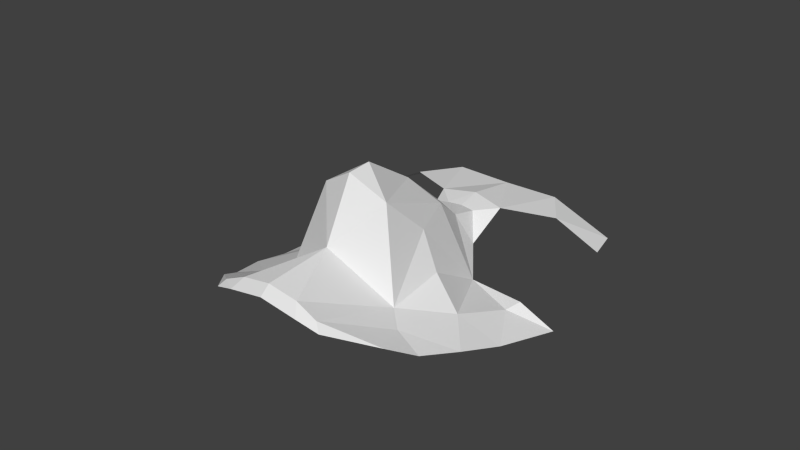 # Source: head.blend  (saved by Blender 2.65.0; exported with 4.5.12 LTS)
import bpy
from mathutils import Matrix  # noqa: F401  (used for matrix-valued properties, if any)

bpy.ops.wm.read_factory_settings(use_empty=True)
scene = bpy.context.scene
scene.name = 'Scene'

# ---- collections
col_collection_1 = bpy.data.collections.new('Collection 1'); scene.collection.children.link(col_collection_1)

# ---- materials (node trees are filled in below, after node groups)
mat_material = bpy.data.materials.new('Material')
mat_material.alpha_threshold = 0.0
mat_material.use_transparent_shadow = False
mat_material.roughness = 0.5
mat_material.line_color = (0.0, 0.0, 0.0, 1.0)

# ---- material node trees

# ---- world
world_world = bpy.data.worlds.new('World'); scene.world = world_world
world_world.color = (0.05088, 0.05088, 0.05088)
world_world.use_sun_shadow = False
world_world.sun_shadow_jitter_overblur = 0.0
world_world.cycles.sampling_method = 'MANUAL'
world_world.cycles.sample_map_resolution = 256

# ---- meshes
me_head_001 = bpy.data.meshes.new('head.001')
me_head_001.from_pydata([(-0.01102, -0.002516, 0.1249), (-0.004673, 0.04594, 0.1021), (-0.01892, -0.008888, 0.09812), (-0.04174, 0.009398, 0.08604), (-0.01872, -0.03792, 0.1038), (-0.01105, 0.05166, 0.1028), (0.0, 0.04638, 0.1024), (-0.03793, 0.07246, 0.09286), (-0.04092, 0.06102, 0.0936), (-0.03445, -0.01732, 0.09345), (0.0, 0.07138, 0.1012), (0.0, -0.004846, 0.1314), (0.0, 0.003099, 0.1319), (-0.01696, 0.03019, 0.08888), (0.0, -0.01463, 0.1126), (-0.01665, -0.03644, 0.1062), (-0.009632, -0.03624, 0.1093), (-0.02932, 0.006111, 0.0931), (0.0, -0.03649, 0.111), (0.0, 0.05383, 0.1041), (-0.005057, 0.03652, 0.1045), (-0.009974, 0.03942, 0.09496), (0.0, 0.03499, 0.1082), (-0.007717, 0.0257, 0.1132), (-0.01296, 0.0112, 0.1121), (-0.02503, -0.01467, 0.09634), (-0.03535, 0.02822, 0.0891), (-0.0119, -0.03924, 0.1061), (0.0, -0.03968, 0.1083), (-0.04577, 0.03033, 0.08231), (-0.0388, -0.004968, 0.09033), (-0.02998, -0.02594, 0.09817), (0.0, 0.01999, 0.1212), (-0.01838, 0.07144, 0.1015), (-0.01858, 0.01028, 0.1006), (-0.03355, 0.02361, 0.08795), (-0.02691, 0.05904, 0.1015)], [], [(6, 1, 20), (3, 30, 17), (33, 7, 36), (19, 10, 5), (11, 0, 14), (11, 12, 0), (10, 33, 5), (23, 32, 22), (1, 6, 19), (9, 25, 30), (16, 18, 14), (17, 34, 13), (31, 15, 25), (2, 15, 16), (34, 17, 2), (26, 29, 35), (27, 28, 16), (1, 19, 5), (0, 23, 24), (31, 4, 15), (20, 1, 21), (6, 20, 22), (25, 2, 17), (15, 4, 27), (15, 2, 25), (32, 0, 12), (25, 17, 30), (0, 2, 14), (25, 9, 31), (14, 2, 16), (16, 28, 18), (24, 23, 13), (16, 15, 27), (34, 24, 13), (32, 23, 0), (21, 13, 20), (2, 0, 24), (24, 34, 2), (35, 3, 17), (26, 35, 13), (35, 17, 13), (29, 3, 35), (20, 23, 22), (1, 5, 21), (7, 8, 36), (36, 5, 33), (13, 23, 20)])
me_head_001.materials.append(mat_material)
me_head_001.use_remesh_preserve_volume = False
me_head_001.use_remesh_preserve_attributes = False
me_head_001.use_mirror_vertex_groups = False
me_head_001.update()

# ---- objects
ob_head = bpy.data.objects.new('head', me_head_001)
ob_left_eye_left = bpy.data.objects.new('left_eye_left', None)
ob_left_eye_right = bpy.data.objects.new('left_eye_right', None)
ob_mouth_left = bpy.data.objects.new('mouth_left', None)
ob_mouth_right = bpy.data.objects.new('mouth_right', None)
ob_right_eye_left = bpy.data.objects.new('right_eye_left', None)
ob_right_eye_right = bpy.data.objects.new('right_eye_right', None)
ob_nose = bpy.data.objects.new('nose', None)

# ---- transforms, parenting, visibility, modifiers, constraints
ob_head.location = (0.0, 0.0, 0.0)
ob_head.show_wire = True
ob_head.lineart.crease_threshold = 0.0
_m = ob_head.modifiers.new('Mirror', 'MIRROR')
_m.use_clip = True
ob_left_eye_left.location = (0.0481, 0.0356, 0.08034)
ob_left_eye_left.empty_display_type = 'SPHERE'
ob_left_eye_left.empty_display_size = 0.002
ob_left_eye_left.empty_image_offset = (0.0, 0.0)
ob_left_eye_left.lineart.crease_threshold = 0.0
ob_left_eye_right.location = (0.01796, 0.03475, 0.08638)
ob_left_eye_right.empty_display_type = 'SPHERE'
ob_left_eye_right.empty_display_size = 0.002
ob_left_eye_right.empty_image_offset = (0.0, 0.0)
ob_left_eye_right.lineart.crease_threshold = 0.0
ob_mouth_left.location = (0.02963, -0.03935, 0.09342)
ob_mouth_left.empty_display_type = 'SPHERE'
ob_mouth_left.empty_display_size = 0.002
ob_mouth_left.empty_image_offset = (0.0, 0.0)
ob_mouth_left.lineart.crease_threshold = 0.0
ob_mouth_right.location = (-0.02963, -0.03935, 0.09342)
ob_mouth_right.empty_display_type = 'SPHERE'
ob_mouth_right.empty_display_size = 0.002
ob_mouth_right.empty_image_offset = (0.0, 0.0)
ob_mouth_right.lineart.crease_threshold = 0.0
ob_right_eye_left.location = (-0.01796, 0.03475, 0.08638)
ob_right_eye_left.empty_display_type = 'SPHERE'
ob_right_eye_left.empty_display_size = 0.002
ob_right_eye_left.empty_image_offset = (0.0, 0.0)
ob_right_eye_left.lineart.crease_threshold = 0.0
ob_right_eye_right.location = (-0.0481, 0.0356, 0.08034)
ob_right_eye_right.empty_display_type = 'SPHERE'
ob_right_eye_right.empty_display_size = 0.002
ob_right_eye_right.empty_image_offset = (0.0, 0.0)
ob_right_eye_right.lineart.crease_threshold = 0.0
ob_nose.location = (3.396e-10, -0.002312, 0.1315)
ob_nose.empty_display_type = 'SPHERE'
ob_nose.empty_display_size = 0.002
ob_nose.empty_image_offset = (0.0, 0.0)
ob_nose.lineart.crease_threshold = 0.0

# ---- collection membership
col_collection_1.objects.link(ob_head)
col_collection_1.objects.link(ob_left_eye_left)
col_collection_1.objects.link(ob_left_eye_right)
col_collection_1.objects.link(ob_mouth_left)
col_collection_1.objects.link(ob_mouth_right)
col_collection_1.objects.link(ob_right_eye_left)
col_collection_1.objects.link(ob_right_eye_right)
col_collection_1.objects.link(ob_nose)

# ---- scene / render settings (as saved in the file)
scene.frame_start = 1; scene.frame_end = 250; scene.frame_set(1)
scene.render.engine = 'BLENDER_EEVEE_NEXT'
scene.render.image_settings.color_mode = 'RGB'
scene.render.image_settings.compression = 90
scene.render.resolution_percentage = 50
scene.render.dither_intensity = 0.0
scene.render.bake_margin = 2
scene.render.bake_bias = 0.0
scene.cycles.use_denoising = False
scene.cycles.samples = 10
scene.cycles.sampling_pattern = 'TABULATED_SOBOL'
scene.cycles.light_sampling_threshold = 0.0
scene.cycles.use_adaptive_sampling = False
scene.cycles.use_light_tree = False
scene.cycles.blur_glossy = 0.0
scene.cycles.volume_bounces = 1
scene.cycles.pixel_filter_type = 'GAUSSIAN'
scene.cycles.sample_clamp_indirect = 0.0
scene.view_settings.view_transform = 'Standard'
bpy.context.view_layer.update()

# ---- added for rendering (the .blend has no active camera and no usable light): camera, sun
cam_auto = bpy.data.cameras.new('AutoCamera')
cam_auto.lens = 50.0
cam_auto.sensor_width = 36.0
cam_auto.clip_end = 1000.0
ob_auto_camera = bpy.data.objects.new('AutoCamera', cam_auto)
scene.collection.objects.link(ob_auto_camera)
ob_auto_camera.location = (0.185045, -0.205665, 0.255162)
ob_auto_camera.rotation_euler = (1.09748, -7.21219e-08, 0.694738)
scene.camera = ob_auto_camera
light_auto_sun = bpy.data.lights.new('AutoSun', 'SUN')
light_auto_sun.energy = 3.0
light_auto_sun.angle = 0.0523599
ob_auto_sun = bpy.data.objects.new('AutoSun', light_auto_sun)
scene.collection.objects.link(ob_auto_sun)
ob_auto_sun.rotation_euler = (0.872665, 0.174533, 0.523599)
bpy.context.view_layer.update()
